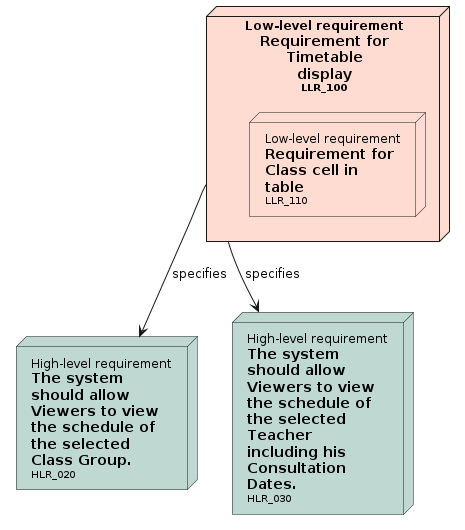

The diagram above was rendered by PlantUML. Its source (embedded in the PNG):
@startuml

' Nodes definition 

node "<size:12>High-level requirement</size>\n**The system**\n**should allow**\n**Viewers to view**\n**the schedule of**\n**the selected**\n**Class Group.**\n<size:10>HLR_020</size>" as HLR_020 [[../requirements_analysis.html#HLR_020]] #BFD8D2
node "<size:12>High-level requirement</size>\n**The system**\n**should allow**\n**Viewers to view**\n**the schedule of**\n**the selected**\n**Teacher**\n**including his**\n**Consultation**\n**Dates.**\n<size:10>HLR_030</size>" as HLR_030 [[../requirements_analysis.html#HLR_030]] #BFD8D2
node "<size:12>Low-level requirement</size>\n**Requirement for**\n**Timetable**\n**display**\n<size:10>LLR_100</size>" as LLR_100 [[../requirements_analysis.html#LLR_100]] #FEDCD2{
'child needs:
node "<size:12>Low-level requirement</size>\n**Requirement for**\n**Class cell in**\n**table**\n<size:10>LLR_110</size>" as LLR_110 [[../requirements_analysis.html#LLR_110]] #FEDCD2
}

' Connection definition 

LLR_100 --> HLR_020: specifies
LLR_100 --> HLR_030: specifies

@enduml